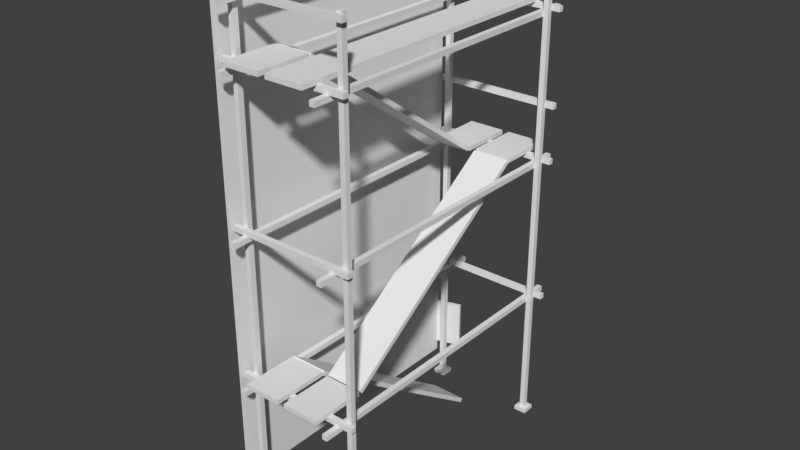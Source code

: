# Source: impalcatura.blend  (saved by Blender 2.79.0; exported with 4.5.12 LTS)
import bpy
from mathutils import Matrix  # noqa: F401  (used for matrix-valued properties, if any)

bpy.ops.wm.read_factory_settings(use_empty=True)
scene = bpy.context.scene
scene.name = 'Scene'

# ---- collections
col_collection_1 = bpy.data.collections.new('Collection 1'); scene.collection.children.link(col_collection_1)

# ---- materials (node trees are filled in below, after node groups)
mat_metallo = bpy.data.materials.new('metallo')
mat_metallo.alpha_threshold = 0.0
mat_metallo.use_transparent_shadow = False
mat_metallo.roughness = 0.5
mat_metallo.line_color = (0.0, 0.0, 0.0, 1.0)
mat_legno = bpy.data.materials.new('legno')
mat_legno.alpha_threshold = 0.0
mat_legno.use_transparent_shadow = False
mat_legno.roughness = 0.5

# ---- material node trees

# ---- world
world_world = bpy.data.worlds.new('World'); scene.world = world_world
world_world.color = (0.05088, 0.05088, 0.05088)
world_world.use_sun_shadow = False
world_world.sun_shadow_jitter_overblur = 0.0
world_world.cycles.sampling_method = 'MANUAL'

# ---- meshes
me_cube_001 = bpy.data.meshes.new('Cube.001')
me_cube_001.from_pydata([(-3.196, -7.576, 4.475), (-3.196, -1.027, -0.1052), (-3.196, -0.9459, 0.01076), (-3.196, -7.495, 4.591), (-2.018, -7.495, 4.591), (-2.018, -0.9459, 0.01076), (-2.018, -7.576, 4.475), (-2.018, -1.027, -0.1052), (-3.196, -7.576, 4.462), (-3.196, -7.576, 4.603), (-2.018, -7.576, 4.603), (-2.018, -7.576, 4.462), (-3.196, -9.323, 4.462), (-2.018, -9.323, 4.462), (-3.196, -9.323, 4.603), (-2.018, -9.323, 4.603), (-0.6077, -9.318, 4.462), (-0.6077, -9.318, 4.603), (-1.785, -9.318, 4.603), (-1.785, -9.318, 4.462), (-0.6077, -7.643, 4.462), (-1.785, -7.643, 4.462), (-0.6077, -7.643, 4.603), (-1.785, -7.643, 4.603), (-0.6077, -0.9699, 9.067), (-0.6077, -7.519, 4.487), (-0.6077, -7.6, 4.603), (-0.6077, -1.051, 9.183), (-1.785, -1.051, 9.183), (-1.785, -7.6, 4.603), (-1.785, -0.9699, 9.067), (-1.785, -7.519, 4.487), (-0.6077, -0.9699, 9.067), (-0.6077, -0.9699, 9.209), (-1.785, -0.9699, 9.209), (-1.785, -0.9699, 9.067), (-0.6077, 0.735, 9.067), (-1.785, 0.735, 9.067), (-0.6077, 0.735, 9.209), (-1.785, 0.735, 9.209), (-3.196, 0.7291, 9.067), (-3.196, 0.7291, 9.209), (-2.018, 0.7291, 9.209), (-2.018, 0.7291, 9.067), (-3.196, -0.9459, 9.067), (-2.018, -0.9459, 9.067), (-3.196, -0.9459, 9.209), (-2.018, -0.9459, 9.209), (-3.196, -7.619, 13.67), (-3.196, -1.069, 9.093), (-3.196, -0.9879, 9.209), (-3.196, -7.537, 13.79), (-2.018, -7.537, 13.79), (-2.018, -0.9879, 9.209), (-2.018, -7.619, 13.67), (-2.018, -1.069, 9.093), (-3.196, -7.619, 13.67), (-3.196, -7.619, 13.81), (-2.018, -7.619, 13.81), (-2.018, -7.619, 13.67), (-3.196, -9.323, 13.67), (-2.018, -9.323, 13.67), (-3.196, -9.323, 13.81), (-2.018, -9.323, 13.81), (-1.785, 0.735, 13.67), (-1.785, 0.735, 13.81), (-0.6077, 0.735, 13.81), (-0.6077, 0.735, 13.67), (-1.785, -9.323, 13.67), (-0.6077, -9.323, 13.67), (-1.785, -9.323, 13.81), (-0.6077, -9.323, 13.81)], [], [(6, 7, 5, 4), (2, 3, 4, 5), (1, 2, 5, 7), (0, 3, 2, 1), (0, 1, 7, 6), (3, 0, 6, 4), (9, 10, 11, 8), (14, 12, 13, 15), (10, 9, 14, 15), (8, 11, 13, 12), (11, 10, 15, 13), (9, 8, 12, 14), (17, 18, 19, 16), (22, 20, 21, 23), (18, 17, 22, 23), (16, 19, 21, 20), (19, 18, 23, 21), (17, 16, 20, 22), (30, 31, 29, 28), (26, 27, 28, 29), (25, 26, 29, 31), (24, 27, 26, 25), (24, 25, 31, 30), (27, 24, 30, 28), (33, 34, 35, 32), (38, 36, 37, 39), (34, 33, 38, 39), (32, 35, 37, 36), (35, 34, 39, 37), (33, 32, 36, 38), (41, 42, 43, 40), (46, 44, 45, 47), (42, 41, 46, 47), (40, 43, 45, 44), (43, 42, 47, 45), (41, 40, 44, 46), (54, 55, 53, 52), (50, 51, 52, 53), (49, 50, 53, 55), (48, 51, 50, 49), (48, 49, 55, 54), (51, 48, 54, 52), (57, 58, 59, 56), (62, 60, 61, 63), (58, 57, 62, 63), (56, 59, 61, 60), (59, 58, 63, 61), (57, 56, 60, 62), (65, 66, 67, 64), (70, 68, 69, 71), (66, 65, 70, 71), (64, 67, 69, 68), (67, 66, 71, 69), (65, 64, 68, 70)])
me_cube_001.polygons.foreach_set('material_index', [1, 1, 1, 1, 1, 1, 1, 1, 1, 1, 1, 1, 1, 1, 1, 1, 1, 1, 1, 1, 1, 1, 1, 1, 1, 1, 1, 1, 1, 1, 1, 1, 1, 1, 1, 1, 1, 1, 1, 1, 1, 1, 1, 1, 1, 1, 1, 1, 1, 1, 1, 1, 1, 1])
_uv = me_cube_001.uv_layers.new(name='UVMap')
_uv.uv.foreach_set('vector', [0.9806, 0.7724, 0.9806, 0.0, 0.9939, 2.88e-08, 0.9939, 0.7724, 0.4436, 0.0, 0.4436, 0.633, 0.3327, 0.633, 0.3327, 1.152e-08, 1.0, 0.8862, 0.9891, 0.8862, 0.9891, 0.7724, 1.0, 0.7724, 0.9406, 0.0, 0.9539, 0.0, 0.9539, 0.7724, 0.9406, 0.7724, 0.7763, 0.633, 0.7763, 0.0, 0.8872, 1.152e-08, 0.8872, 0.633, 0.9891, 1.0, 0.9782, 1.0, 0.9782, 0.8862, 0.9891, 0.8862, 0.9406, 0.8862, 0.9406, 0.7724, 0.9539, 0.7724, 0.9539, 0.8862, 0.3551, 0.9156, 0.3418, 0.9156, 0.3418, 0.8018, 0.3551, 0.8018, 0.4436, 0.8018, 0.3327, 0.8018, 0.3327, 0.633, 0.4436, 0.633, 0.2218, 0.633, 0.3327, 0.633, 0.3327, 0.8018, 0.2218, 0.8018, 0.9272, 0.7724, 0.9406, 0.7724, 0.9406, 0.9413, 0.9272, 0.9413, 0.9139, 0.7724, 0.9272, 0.7724, 0.9272, 0.9413, 0.9139, 0.9413, 0.3418, 0.8018, 0.3418, 0.9156, 0.3285, 0.9156, 0.3285, 0.8018, 0.9672, 0.8862, 0.9539, 0.8862, 0.9539, 0.7724, 0.9672, 0.7724, 0.5545, 0.7978, 0.6654, 0.7978, 0.6654, 0.9597, 0.5545, 0.9597, 0.4436, 0.7978, 0.5545, 0.7978, 0.5545, 0.9597, 0.4436, 0.9597, 0.2885, 0.9637, 0.2751, 0.9637, 0.2751, 0.8018, 0.2885, 0.8018, 0.3018, 0.9637, 0.2885, 0.9637, 0.2885, 0.8018, 0.3018, 0.8018, 0.9139, 0.7724, 0.9139, 0.0, 0.9272, 6.913e-08, 0.9272, 0.7724, 0.2218, 0.633, 0.2218, 2.304e-08, 0.3327, 0.0, 0.3327, 0.633, 0.9891, 0.8862, 1.0, 0.8862, 1.0, 1.0, 0.9891, 1.0, 0.9406, 0.7724, 0.9272, 0.7724, 0.9272, 6.913e-08, 0.9406, 0.0, 0.5545, 0.633, 0.5545, 0.0, 0.6654, 0.0, 0.6654, 0.633, 0.9782, 1.0, 0.9672, 1.0, 0.9672, 0.8862, 0.9782, 0.8862, 0.4218, 0.8018, 0.4218, 0.9156, 0.4084, 0.9156, 0.4084, 0.8018, 0.3818, 0.8018, 0.3951, 0.8018, 0.3951, 0.9156, 0.3818, 0.9156, 0.6654, 0.7978, 0.5545, 0.7978, 0.5545, 0.633, 0.6654, 0.633, 0.6654, 0.633, 0.7763, 0.633, 0.7763, 0.7978, 0.6654, 0.7978, 0.2618, 0.9666, 0.2485, 0.9666, 0.2485, 0.8018, 0.2618, 0.8018, 0.2618, 0.8018, 0.2751, 0.8018, 0.2751, 0.9666, 0.2618, 0.9666, 0.9672, 0.8862, 0.9672, 1.0, 0.9539, 1.0, 0.9539, 0.8862, 0.4351, 0.9156, 0.4218, 0.9156, 0.4218, 0.8018, 0.4351, 0.8018, 0.6654, 0.7978, 0.7763, 0.7978, 0.7763, 0.9597, 0.6654, 0.9597, 0.8872, 0.9597, 0.7763, 0.9597, 0.7763, 0.7978, 0.8872, 0.7978, 0.3151, 0.9637, 0.3018, 0.9637, 0.3018, 0.8018, 0.3151, 0.8018, 0.3151, 0.8018, 0.3285, 0.8018, 0.3285, 0.9637, 0.3151, 0.9637, 0.9539, 0.7724, 0.9539, 9.217e-08, 0.9672, 0.0, 0.9672, 0.7724, 0.5545, 0.0, 0.5545, 0.633, 0.4436, 0.633, 0.4436, 1.152e-08, 0.9782, 0.7724, 0.9891, 0.7724, 0.9891, 0.8862, 0.9782, 0.8862, 0.9806, 0.7724, 0.9672, 0.7724, 0.9672, 0.0, 0.9806, 0.0, 0.6654, 0.633, 0.6654, 0.0, 0.7763, 1.152e-08, 0.7763, 0.633, 0.9782, 0.8862, 0.9672, 0.8862, 0.9672, 0.7724, 0.9782, 0.7724, 0.9539, 0.8862, 0.9539, 1.0, 0.9406, 1.0, 0.9406, 0.8862, 0.3818, 0.9156, 0.3684, 0.9156, 0.3684, 0.8018, 0.3818, 0.8018, 0.8872, 0.7978, 0.7763, 0.7978, 0.7763, 0.633, 0.8872, 0.633, 0.4436, 0.633, 0.5545, 0.633, 0.5545, 0.7978, 0.4436, 0.7978, 0.2485, 0.9666, 0.2351, 0.9666, 0.2351, 0.8018, 0.2485, 0.8018, 0.2218, 0.8018, 0.2351, 0.8018, 0.2351, 0.9666, 0.2218, 0.9666, 0.3684, 0.8018, 0.3684, 0.9156, 0.3551, 0.9156, 0.3551, 0.8018, 0.4084, 0.9156, 0.3951, 0.9156, 0.3951, 0.8018, 0.4084, 0.8018, 0.1109, 0.9721, 0.0, 0.9721, 1.235e-07, 0.0, 0.1109, 0.0, 0.1109, 0.0, 0.2218, 5.761e-09, 0.2218, 0.9721, 0.1109, 0.9721, 0.9139, 0.9721, 0.9006, 0.9721, 0.9006, 0.0, 0.9139, 0.0, 0.8872, 0.0, 0.9006, 5.761e-09, 0.9006, 0.9721, 0.8873, 0.9721])
me_cube_001.materials.append(mat_metallo)
me_cube_001.materials.append(mat_legno)
me_cube_001.use_remesh_preserve_volume = False
me_cube_001.use_remesh_preserve_attributes = False
me_cube_001.use_mirror_vertex_groups = False
me_cube_001.update()
me_plane = bpy.data.meshes.new('Plane')
me_plane.from_pydata([(-15.18, -4.494, -0.0399), (0.0, -4.494, -0.0399), (-15.18, 4.494, -0.0399), (0.0, 4.494, -0.0399), (-15.18, 4.494, -2.384e-07), (-15.18, -4.494, -2.384e-07), (0.0, -4.494, -8.941e-08), (0.0, 4.494, -8.941e-08)], [], [(0, 2, 3, 1), (5, 6, 7, 4), (3, 2, 4, 7), (0, 1, 6, 5), (1, 3, 7, 6), (2, 0, 5, 4)])
_uv = me_plane.uv_layers.new(name='UVMap')
_uv.uv.foreach_set('vector', [0.9934, 0.8444, 0.4967, 0.8444, 0.4967, 5.306e-08, 0.9934, 0.0, 1.318e-07, 0.8444, 0.0, 1.061e-07, 0.4967, 0.0, 0.4967, 0.8444, 0.9956, 0.0, 0.9956, 0.8444, 0.9934, 0.8444, 0.9934, 0.0, 0.9978, 0.0, 0.9978, 0.8444, 0.9956, 0.8444, 0.9956, 0.0, 1.0, 0.0, 1.0, 0.5, 0.9978, 0.5, 0.9978, 0.0, 1.0, 0.5, 1.0, 1.0, 0.9978, 1.0, 0.9978, 0.5])
me_plane.use_remesh_preserve_volume = False
me_plane.use_remesh_preserve_attributes = False
me_plane.use_mirror_vertex_groups = False
me_plane.update()
me_cube_002 = bpy.data.meshes.new('Cube.002')
me_cube_002.from_pydata([(-0.5107, -0.05704, -0.7821), (-0.5107, -0.05704, 0.7821), (-0.5107, 0.05704, -0.7821), (-0.5107, 0.05704, 0.7821), (0.5107, -0.05704, -0.7821), (0.5107, -0.05704, 0.7821), (0.5107, 0.05704, -0.7821), (0.5107, 0.05704, 0.7821)], [], [(0, 1, 3, 2), (2, 3, 7, 6), (6, 7, 5, 4), (4, 5, 1, 0), (2, 6, 4, 0), (7, 3, 1, 5)])
_uv = me_cube_002.uv_layers.new(name='UVMap')
_uv.uv.foreach_set('vector', [0.8565, 0.7657, 0.8565, 0.0, 0.9043, 0.0, 0.9043, 0.7657, 1.271e-07, 0.7657, 0.0, 0.0, 0.4282, 0.0, 0.4282, 0.7657, 0.9522, 0.0, 0.9522, 0.7657, 0.9043, 0.7657, 0.9043, 0.0, 0.4282, 0.7657, 0.4282, 8.481e-08, 0.8565, 0.0, 0.8565, 0.7657, 0.9522, 1.0, 0.9522, 0.5, 1.0, 0.5, 1.0, 1.0, 1.0, 0.0, 1.0, 0.5, 0.9522, 0.5, 0.9522, 0.0])
me_cube_002.use_remesh_preserve_volume = False
me_cube_002.use_remesh_preserve_attributes = False
me_cube_002.use_mirror_vertex_groups = False
me_cube_002.update()
me_cube = bpy.data.meshes.new('Cube')
me_cube.from_pydata([(-3.44, -8.514, 15.46), (-3.44, -8.514, 0.0), (-3.44, -8.678, 15.46), (-3.44, -8.678, 0.0), (-0.2315, -0.1636, 0.0), (-0.2315, -0.1636, 15.46), (-0.2315, 5.066e-07, 0.0), (-0.2315, 5.066e-07, 15.46), (-0.06798, -0.1636, 0.0), (-0.06798, -0.1636, 15.46), (-0.06798, 5.066e-07, 0.0), (-0.06798, 5.066e-07, 15.46), (-3.603, -8.514, 15.46), (-3.603, -8.514, 0.0), (-3.603, -8.678, 15.46), (-3.603, -8.678, 0.0), (-0.1082, -8.678, 0.0), (-0.1082, -8.678, 15.46), (-0.1082, -8.514, 0.0), (-0.1082, -8.514, 15.46), (0.05531, -8.678, 0.0), (0.05531, -8.678, 15.46), (0.05531, -8.514, 0.0), (0.05531, -8.514, 15.46), (-3.603, -0.1636, 0.0), (-3.603, -0.1636, 15.46), (-3.603, 5.066e-07, 0.0), (-3.603, 5.066e-07, 15.46), (-3.44, -0.1636, 0.0), (-3.44, -0.1636, 15.46), (-3.44, 5.066e-07, 0.0), (-3.44, 5.066e-07, 15.46), (-3.727, -0.2869, 0.0), (-3.727, 0.1233, 0.0), (-3.317, -0.2869, 0.0), (-3.317, 0.1233, 0.0), (-3.727, -0.2869, 0.1276), (-3.727, 0.1233, 0.1276), (-3.317, 0.1233, 0.1276), (-3.317, -0.2869, 0.1276), (-0.3548, -0.2869, 0.0), (-0.3548, 0.1233, 0.0), (0.05531, -0.2869, 0.0), (0.05531, 0.1233, 0.0), (-0.3548, -0.2869, 0.1276), (-0.3548, 0.1233, 0.1276), (0.05531, 0.1233, 0.1276), (0.05531, -0.2869, 0.1276), (-0.3548, -8.801, 0.0), (-0.3548, -8.391, 0.0), (0.05531, -8.801, 0.0), (0.05531, -8.391, 0.0), (-0.3548, -8.801, 0.1276), (-0.3548, -8.391, 0.1276), (0.05531, -8.391, 0.1276), (0.05531, -8.801, 0.1276), (-3.727, -8.801, 0.0), (-3.727, -8.391, 0.0), (-3.317, -8.801, 0.0), (-3.317, -8.391, 0.0), (-3.727, -8.801, 0.1276), (-3.727, -8.391, 0.1276), (-3.317, -8.391, 0.1276), (-3.317, -8.801, 0.1276), (-3.44, 0.7291, 4.135), (-3.44, -9.323, 4.135), (-3.44, 0.7291, 4.298), (-3.44, -9.323, 4.298), (-3.276, 0.7291, 4.135), (-3.276, -9.323, 4.135), (-3.276, 0.7291, 4.298), (-3.276, -9.323, 4.298), (-3.823, -8.842, 4.298), (0.2001, -8.842, 4.298), (-3.823, -8.842, 4.462), (0.2001, -8.842, 4.462), (-3.823, -8.678, 4.298), (0.2001, -8.678, 4.298), (-3.823, -8.678, 4.462), (0.2001, -8.678, 4.462), (-0.3951, 0.7291, 4.135), (-0.3951, -9.323, 4.135), (-0.3951, 0.7291, 4.298), (-0.3951, -9.323, 4.298), (-0.2315, 0.7291, 4.135), (-0.2315, -9.323, 4.135), (-0.2315, 0.7291, 4.298), (-0.2315, -9.323, 4.298), (-3.823, -0.007528, 4.298), (0.2001, -0.007528, 4.298), (-3.823, -0.007528, 4.462), (0.2001, -0.007528, 4.462), (-3.823, 0.156, 4.298), (0.2001, 0.156, 4.298), (-3.823, 0.156, 4.462), (0.2001, 0.156, 4.462), (-3.44, 0.7291, 8.74), (-3.44, -9.323, 8.74), (-3.44, 0.7291, 8.904), (-3.44, -9.323, 8.904), (-3.276, 0.7291, 8.74), (-3.276, -9.323, 8.74), (-3.276, 0.7291, 8.904), (-3.276, -9.323, 8.904), (-3.823, -8.842, 8.904), (0.2001, -8.842, 8.904), (-3.823, -8.842, 9.067), (0.2001, -8.842, 9.067), (-3.823, -8.678, 8.904), (0.2001, -8.678, 8.904), (-3.823, -8.678, 9.067), (0.2001, -8.678, 9.067), (-0.3951, 0.7291, 8.74), (-0.3951, -9.323, 8.74), (-0.3951, 0.7291, 8.904), (-0.3951, -9.323, 8.904), (-0.2315, 0.7291, 8.74), (-0.2315, -9.323, 8.74), (-0.2315, 0.7291, 8.904), (-0.2315, -9.323, 8.904), (-3.823, -0.007528, 8.904), (0.2001, -0.007528, 8.904), (-3.823, -0.007528, 9.067), (0.2001, -0.007528, 9.067), (-3.823, 0.156, 8.904), (0.2001, 0.156, 8.904), (-3.823, 0.156, 9.067), (0.2001, 0.156, 9.067), (-3.44, 0.7291, 13.35), (-3.44, -9.323, 13.35), (-3.44, 0.7291, 13.51), (-3.44, -9.323, 13.51), (-3.276, 0.7291, 13.35), (-3.276, -9.323, 13.35), (-3.276, 0.7291, 13.51), (-3.276, -9.323, 13.51), (-3.823, -8.842, 13.51), (0.2001, -8.842, 13.51), (-3.823, -8.842, 13.67), (0.2001, -8.842, 13.67), (-3.823, -8.678, 13.51), (0.2001, -8.678, 13.51), (-3.823, -8.678, 13.67), (0.2001, -8.678, 13.67), (-0.3951, 0.7291, 13.35), (-0.3951, -9.323, 13.35), (-0.3951, 0.7291, 13.51), (-0.3951, -9.323, 13.51), (-0.2315, 0.7291, 13.35), (-0.2315, -9.323, 13.35), (-0.2315, 0.7291, 13.51), (-0.2315, -9.323, 13.51), (-3.823, -0.007528, 13.51), (0.2001, -0.007528, 13.51), (-3.823, -0.007528, 13.67), (0.2001, -0.007528, 13.67), (-3.823, 0.156, 13.51), (0.2001, 0.156, 13.51), (-3.823, 0.156, 13.67), (0.2001, 0.156, 13.67), (-3.44, 0.7291, 15.09), (-3.44, -9.323, 15.09), (-3.44, 0.7291, 15.25), (-3.44, -9.323, 15.25), (-3.276, 0.7291, 15.09), (-3.276, -9.323, 15.09), (-3.276, 0.7291, 15.25), (-3.276, -9.323, 15.25), (-3.823, -0.007528, 15.25), (0.2001, -0.007528, 15.25), (-3.823, -0.007528, 15.41), (0.2001, -0.007528, 15.41), (-3.823, 0.156, 15.25), (0.2001, 0.156, 15.25), (-3.823, 0.156, 15.41), (0.2001, 0.156, 15.41), (-3.823, -8.842, 15.25), (0.2001, -8.842, 15.25), (-3.823, -8.842, 15.41), (0.2001, -8.842, 15.41), (-3.823, -8.678, 15.25), (0.2001, -8.678, 15.25), (-3.823, -8.678, 15.41), (0.2001, -8.678, 15.41), (-3.823, -0.007528, 10.64), (0.2001, -0.007528, 10.64), (-3.823, -0.007528, 10.81), (0.2001, -0.007528, 10.81), (-3.823, 0.156, 10.64), (0.2001, 0.156, 10.64), (-3.823, 0.156, 10.81), (0.2001, 0.156, 10.81)], [], [(1, 0, 2, 3), (4, 5, 7, 6), (6, 7, 11, 10), (10, 11, 9, 8), (8, 9, 5, 4), (11, 7, 5, 9), (3, 2, 14, 15), (0, 12, 14, 2), (13, 12, 0, 1), (15, 14, 12, 13), (23, 19, 17, 21), (18, 19, 23, 22), (16, 17, 19, 18), (20, 21, 17, 16), (22, 23, 21, 20), (24, 25, 27, 26), (26, 27, 31, 30), (30, 31, 29, 28), (28, 29, 25, 24), (31, 27, 25, 29), (46, 45, 44, 47), (38, 37, 36, 39), (32, 34, 39, 36), (35, 33, 37, 38), (34, 35, 38, 39), (33, 32, 36, 37), (40, 42, 47, 44), (43, 41, 45, 46), (42, 43, 46, 47), (41, 40, 44, 45), (54, 53, 52, 55), (48, 50, 55, 52), (51, 49, 53, 54), (50, 51, 54, 55), (49, 48, 52, 53), (62, 61, 60, 63), (56, 58, 63, 60), (59, 57, 61, 62), (58, 59, 62, 63), (57, 56, 60, 61), (64, 65, 67, 66), (66, 67, 71, 70), (70, 71, 69, 68), (68, 69, 65, 64), (71, 67, 65, 69), (66, 70, 68, 64), (72, 73, 75, 74), (74, 75, 79, 78), (78, 79, 77, 76), (76, 77, 73, 72), (79, 75, 73, 77), (74, 78, 76, 72), (80, 81, 83, 82), (82, 83, 87, 86), (86, 87, 85, 84), (84, 85, 81, 80), (87, 83, 81, 85), (82, 86, 84, 80), (88, 89, 91, 90), (90, 91, 95, 94), (94, 95, 93, 92), (92, 93, 89, 88), (95, 91, 89, 93), (90, 94, 92, 88), (96, 97, 99, 98), (98, 99, 103, 102), (102, 103, 101, 100), (100, 101, 97, 96), (103, 99, 97, 101), (98, 102, 100, 96), (104, 105, 107, 106), (106, 107, 111, 110), (110, 111, 109, 108), (108, 109, 105, 104), (111, 107, 105, 109), (106, 110, 108, 104), (112, 113, 115, 114), (114, 115, 119, 118), (118, 119, 117, 116), (116, 117, 113, 112), (119, 115, 113, 117), (114, 118, 116, 112), (120, 121, 123, 122), (122, 123, 127, 126), (126, 127, 125, 124), (124, 125, 121, 120), (127, 123, 121, 125), (122, 126, 124, 120), (128, 129, 131, 130), (130, 131, 135, 134), (134, 135, 133, 132), (132, 133, 129, 128), (135, 131, 129, 133), (130, 134, 132, 128), (136, 137, 139, 138), (138, 139, 143, 142), (142, 143, 141, 140), (140, 141, 137, 136), (143, 139, 137, 141), (138, 142, 140, 136), (144, 145, 147, 146), (146, 147, 151, 150), (150, 151, 149, 148), (148, 149, 145, 144), (151, 147, 145, 149), (146, 150, 148, 144), (152, 153, 155, 154), (154, 155, 159, 158), (158, 159, 157, 156), (156, 157, 153, 152), (159, 155, 153, 157), (154, 158, 156, 152), (160, 161, 163, 162), (162, 163, 167, 166), (166, 167, 165, 164), (164, 165, 161, 160), (167, 163, 161, 165), (162, 166, 164, 160), (168, 169, 171, 170), (170, 171, 175, 174), (174, 175, 173, 172), (172, 173, 169, 168), (175, 171, 169, 173), (170, 174, 172, 168), (176, 177, 179, 178), (178, 179, 183, 182), (182, 183, 181, 180), (180, 181, 177, 176), (183, 179, 177, 181), (178, 182, 180, 176), (184, 185, 187, 186), (186, 187, 191, 190), (190, 191, 189, 188), (188, 189, 185, 184), (191, 187, 185, 189), (186, 190, 188, 184)])
me_cube.polygons.foreach_set('material_index', [0, 0, 0, 0, 0, 0, 0, 0, 0, 0, 0, 0, 0, 0, 0, 0, 0, 0, 0, 0, 1, 1, 1, 1, 1, 1, 1, 1, 1, 1, 1, 1, 1, 1, 1, 1, 1, 1, 1, 1, 0, 0, 0, 0, 0, 0, 0, 0, 0, 0, 0, 0, 0, 0, 0, 0, 0, 0, 0, 0, 0, 0, 0, 0, 0, 0, 0, 0, 0, 0, 0, 0, 0, 0, 0, 0, 0, 0, 0, 0, 0, 0, 0, 0, 0, 0, 0, 0, 0, 0, 0, 0, 0, 0, 0, 0, 0, 0, 0, 0, 0, 0, 0, 0, 0, 0, 0, 0, 0, 0, 0, 0, 0, 0, 0, 0, 0, 0, 0, 0, 0, 0, 0, 0, 0, 0, 0, 0, 0, 0, 0, 0, 0, 0, 0, 0])
_uv = me_cube.uv_layers.new(name='UVMap')
_uv.uv.foreach_set('vector', [0.2097, 0.0, 0.2097, 1.0, 0.1935, 1.0, 0.1935, 5.675e-10, 0.04839, 1.0, 0.04839, 0.0, 0.06452, 0.0, 0.06452, 1.0, 0.01613, 1.0, 0.01613, 0.0, 0.03226, 0.0, 0.03226, 1.0, 0.2581, 1.554e-10, 0.2581, 1.0, 0.2419, 1.0, 0.2419, 0.0, 0.1452, 1.0, 0.1452, 0.0, 0.1613, 0.0, 0.1613, 1.0, 0.7958, 0.5841, 0.7958, 0.5947, 0.7797, 0.5947, 0.7797, 0.5841, 0.1129, 1.0, 0.1129, 0.0, 0.129, 0.0, 0.129, 1.0, 0.8795, 0.5841, 0.8633, 0.5841, 0.8633, 0.5735, 0.8795, 0.5735, 0.2097, 1.0, 0.2097, 0.0, 0.2258, 0.0, 0.2258, 1.0, 0.06452, 1.0, 0.06452, 0.0, 0.08065, 0.0, 0.08065, 1.0, 0.8956, 0.5841, 0.8795, 0.5841, 0.8795, 0.5735, 0.8956, 0.5735, 0.1613, 1.0, 0.1613, 0.0, 0.1774, 0.0, 0.1774, 1.0, 0.08065, 1.0, 0.08065, 0.0, 0.09678, 0.0, 0.09678, 1.0, 0.129, 1.0, 0.129, 0.0, 0.1452, 0.0, 0.1452, 1.0, 0.1935, 0.0, 0.1935, 1.0, 0.1774, 1.0, 0.1774, 8.559e-11, 0.03226, 1.0, 0.03226, 0.0, 0.04839, 0.0, 0.04839, 1.0, 3.762e-07, 1.0, 0.0, 0.0, 0.01613, 0.0, 0.01613, 1.0, 0.2419, 0.0, 0.2419, 1.0, 0.2258, 1.0, 0.2258, 5.675e-10, 0.09678, 1.0, 0.09678, 0.0, 0.1129, 0.0, 0.1129, 1.0, 0.7635, 0.5841, 0.7635, 0.5947, 0.7474, 0.5947, 0.7474, 0.5841, 0.7906, 0.5205, 0.831, 0.5205, 0.831, 0.547, 0.7906, 0.547, 0.8715, 0.5205, 0.8715, 0.547, 0.831, 0.547, 0.831, 0.5205, 0.7753, 0.5735, 0.7753, 0.547, 0.7879, 0.547, 0.7879, 0.5735, 0.813, 0.547, 0.813, 0.5735, 0.8004, 0.5735, 0.8004, 0.547, 0.8966, 0.5205, 0.8966, 0.547, 0.884, 0.547, 0.884, 0.5205, 0.8885, 0.547, 0.8885, 0.5735, 0.8759, 0.5735, 0.8759, 0.547, 0.8004, 0.547, 0.8004, 0.5735, 0.7879, 0.5735, 0.7879, 0.547, 0.7753, 0.547, 0.7753, 0.5735, 0.7627, 0.5735, 0.7627, 0.547, 0.8759, 0.547, 0.8759, 0.5735, 0.8633, 0.5735, 0.8633, 0.547, 0.884, 0.5205, 0.884, 0.547, 0.8715, 0.547, 0.8715, 0.5205, 0.7501, 0.547, 0.7097, 0.547, 0.7097, 0.5205, 0.7501, 0.5205, 0.7474, 0.547, 0.7474, 0.5735, 0.7348, 0.5735, 0.7348, 0.547, 0.7627, 0.547, 0.7627, 0.5735, 0.7501, 0.5735, 0.7501, 0.547, 0.8256, 0.547, 0.8256, 0.5735, 0.813, 0.5735, 0.813, 0.547, 0.8382, 0.547, 0.8382, 0.5735, 0.8256, 0.5735, 0.8256, 0.547, 0.7906, 0.547, 0.7501, 0.547, 0.7501, 0.5205, 0.7906, 0.5205, 0.7097, 0.5735, 0.7097, 0.547, 0.7223, 0.547, 0.7223, 0.5735, 0.7223, 0.5735, 0.7223, 0.547, 0.7348, 0.547, 0.7348, 0.5735, 0.8633, 0.547, 0.8633, 0.5735, 0.8508, 0.5735, 0.8508, 0.547, 0.8508, 0.547, 0.8508, 0.5735, 0.8382, 0.5735, 0.8382, 0.547, 0.6935, 3.855e-09, 0.6935, 0.6502, 0.6774, 0.6502, 0.6774, 0.0, 0.4032, 0.0, 0.4032, 0.6502, 0.3871, 0.6502, 0.3871, 7.71e-09, 0.629, 0.0, 0.629, 0.6502, 0.6129, 0.6502, 0.6129, 0.0, 0.5484, 3.855e-09, 0.5484, 0.6502, 0.5323, 0.6502, 0.5323, 0.0, 0.8885, 0.547, 0.9046, 0.547, 0.9046, 0.5576, 0.8885, 0.5576, 0.7313, 0.5947, 0.7474, 0.5947, 0.7474, 0.6053, 0.7313, 0.6053, 0.9677, 1.542e-08, 0.9677, 0.2602, 0.9516, 0.2602, 0.9516, 0.0, 0.8548, 0.5205, 0.8548, 0.2602, 0.871, 0.2602, 0.871, 0.5205, 0.9194, 0.5205, 0.9194, 0.2602, 0.9355, 0.2602, 0.9355, 0.5205, 0.8871, 0.2602, 0.8871, 2.891e-09, 0.9032, 0.0, 0.9032, 0.2602, 0.7097, 0.6053, 0.7097, 0.5947, 0.7258, 0.5947, 0.7258, 0.6053, 0.9046, 0.5576, 0.9046, 0.547, 0.9207, 0.547, 0.9207, 0.5576, 0.6452, 3.855e-09, 0.6452, 0.6502, 0.629, 0.6502, 0.629, 0.0, 0.4677, 0.6502, 0.4677, 0.0, 0.4839, 0.0, 0.4839, 0.6502, 0.2903, 0.6502, 0.2903, 0.0, 0.3065, 0.0, 0.3065, 0.6502, 0.5968, 0.0, 0.5968, 0.6502, 0.5806, 0.6502, 0.5806, 0.0, 0.7797, 0.5735, 0.7958, 0.5735, 0.7958, 0.5841, 0.7797, 0.5841, 0.7635, 0.5841, 0.7797, 0.5841, 0.7797, 0.5947, 0.7635, 0.5947, 0.9516, 0.2602, 0.9516, 0.5205, 0.9355, 0.5205, 0.9355, 0.2602, 0.7903, 0.5205, 0.7903, 0.2602, 0.8065, 0.2602, 0.8065, 0.5205, 0.9839, 0.5205, 0.9839, 0.2602, 1.0, 0.2602, 1.0, 0.5205, 0.7903, 0.2602, 0.7903, 2.891e-09, 0.8065, 0.0, 0.8065, 0.2602, 0.8956, 0.5947, 0.8795, 0.5947, 0.8795, 0.5841, 0.8956, 0.5841, 0.8579, 0.5947, 0.8579, 0.5841, 0.874, 0.5841, 0.874, 0.5947, 0.371, 0.6502, 0.371, 0.0, 0.3871, 0.0, 0.3871, 0.6502, 0.4839, 0.6502, 0.4839, 0.0, 0.5, 0.0, 0.5, 0.6502, 0.3065, 0.6502, 0.3065, 0.0, 0.3226, 0.0, 0.3226, 0.6502, 0.5323, 3.855e-09, 0.5323, 0.6502, 0.5161, 0.6502, 0.5161, 0.0, 0.8004, 0.5735, 0.8166, 0.5735, 0.8166, 0.5841, 0.8004, 0.5841, 0.8281, 0.5947, 0.8442, 0.5947, 0.8442, 0.6053, 0.8281, 0.6053, 0.9839, 0.2602, 0.9839, 1.928e-09, 1.0, 0.0, 1.0, 0.2602, 0.7258, 0.2602, 0.7258, 0.5205, 0.7097, 0.5205, 0.7097, 0.2602, 0.7742, 0.2602, 0.7742, 2.891e-09, 0.7903, 0.0, 0.7903, 0.2602, 0.9194, 0.2602, 0.9194, 2.891e-09, 0.9355, 0.0, 0.9355, 0.2602, 0.8966, 0.5311, 0.8966, 0.5205, 0.9127, 0.5205, 0.9127, 0.5311, 0.9046, 0.5682, 0.9046, 0.5576, 0.9207, 0.5576, 0.9207, 0.5682, 0.7097, 3.855e-09, 0.7097, 0.6502, 0.6935, 0.6502, 0.6935, 0.0, 0.4516, 0.6502, 0.4516, 0.0, 0.4677, 0.0, 0.4677, 0.6502, 0.3548, 0.6502, 0.3548, 0.0, 0.371, 0.0, 0.371, 0.6502, 0.5806, 0.0, 0.5806, 0.6502, 0.5645, 0.6502, 0.5645, 0.0, 0.7313, 0.5841, 0.7474, 0.5841, 0.7474, 0.5947, 0.7313, 0.5947, 0.7958, 0.5947, 0.8119, 0.5947, 0.8119, 0.6053, 0.7958, 0.6053, 0.8548, 0.2602, 0.8548, 0.5205, 0.8387, 0.5205, 0.8387, 0.2602, 0.8065, 0.5205, 0.8065, 0.2602, 0.8226, 0.2602, 0.8226, 0.5205, 0.871, 0.2602, 0.871, 7.71e-09, 0.8871, 0.0, 0.8871, 0.2602, 0.7581, 0.5205, 0.7581, 0.2602, 0.7742, 0.2602, 0.7742, 0.5205, 0.7474, 0.5841, 0.7313, 0.5841, 0.7313, 0.5735, 0.7474, 0.5735, 0.8417, 0.5947, 0.8417, 0.5841, 0.8579, 0.5841, 0.8579, 0.5947, 0.4032, 0.6502, 0.4032, 0.0, 0.4194, 0.0, 0.4194, 0.6502, 0.5, 0.6502, 0.5, 0.0, 0.5161, 0.0, 0.5161, 0.6502, 0.3387, 0.6502, 0.3387, 6.168e-08, 0.3548, 0.0, 0.3548, 0.6502, 0.6774, 3.855e-09, 0.6774, 0.6502, 0.6613, 0.6502, 0.6613, 0.0, 0.7097, 0.5841, 0.7258, 0.5841, 0.7258, 0.5947, 0.7097, 0.5947, 0.7958, 0.5841, 0.8119, 0.5841, 0.8119, 0.5947, 0.7958, 0.5947, 0.9355, 0.2602, 0.9355, 1.928e-09, 0.9516, 0.0, 0.9516, 0.2602, 0.871, 0.5205, 0.871, 0.2602, 0.8871, 0.2602, 0.8871, 0.5205, 0.9839, 0.0, 0.9839, 0.2602, 0.9677, 0.2602, 0.9677, 0.0, 0.9194, 0.2602, 0.9194, 0.5205, 0.9032, 0.5205, 0.9032, 0.2602, 0.7797, 0.6053, 0.7797, 0.5947, 0.7958, 0.5947, 0.7958, 0.6053, 0.8417, 0.5841, 0.8417, 0.5735, 0.8579, 0.5735, 0.8579, 0.5841, 0.6129, 0.0, 0.6129, 0.6502, 0.5968, 0.6502, 0.5968, 0.0, 0.4355, 0.0, 0.4355, 0.6502, 0.4194, 0.6502, 0.4194, 7.71e-09, 0.3226, 0.6502, 0.3226, 6.168e-08, 0.3387, 0.0, 0.3387, 0.6502, 0.5645, 0.0, 0.5645, 0.6502, 0.5484, 0.6502, 0.5484, 0.0, 0.7635, 0.5735, 0.7797, 0.5735, 0.7797, 0.5841, 0.7635, 0.5841, 0.8956, 0.5735, 0.9117, 0.5735, 0.9117, 0.5841, 0.8956, 0.5841, 0.9516, 0.5205, 0.9516, 0.2602, 0.9677, 0.2602, 0.9677, 0.5205, 0.8226, 0.2602, 0.8226, 1.928e-09, 0.8387, 0.0, 0.8387, 0.2602, 0.9839, 0.2602, 0.9839, 0.5205, 0.9677, 0.5205, 0.9677, 0.2602, 0.7419, 0.5205, 0.7419, 0.2602, 0.7581, 0.2602, 0.7581, 0.5205, 0.8281, 0.6053, 0.8119, 0.6053, 0.8119, 0.5947, 0.8281, 0.5947, 0.7097, 0.5841, 0.7097, 0.5735, 0.7258, 0.5735, 0.7258, 0.5841, 0.2903, 0.0, 0.2903, 0.6502, 0.2742, 0.6502, 0.2742, 0.0, 0.4516, 0.0, 0.4516, 0.6502, 0.4355, 0.6502, 0.4355, 7.71e-09, 0.2581, 0.6502, 0.2581, 0.0, 0.2742, 0.0, 0.2742, 0.6502, 0.6613, 3.855e-09, 0.6613, 0.6502, 0.6452, 0.6502, 0.6452, 0.0, 0.8966, 0.5311, 0.9127, 0.5311, 0.9127, 0.5416, 0.8966, 0.5416, 0.8256, 0.5841, 0.8417, 0.5841, 0.8417, 0.5947, 0.8256, 0.5947, 0.8548, 0.0, 0.8548, 0.2602, 0.8387, 0.2602, 0.8387, 0.0, 0.8065, 0.2602, 0.8065, 1.928e-09, 0.8226, 0.0, 0.8226, 0.2602, 0.7258, 0.2602, 0.7258, 1.928e-09, 0.7419, 0.0, 0.7419, 0.2602, 0.7258, 0.5205, 0.7258, 0.2602, 0.7419, 0.2602, 0.7419, 0.5205, 0.9117, 0.5947, 0.8956, 0.5947, 0.8956, 0.5841, 0.9117, 0.5841, 0.7474, 0.5841, 0.7474, 0.5735, 0.7635, 0.5735, 0.7635, 0.5841, 0.7258, 0.0, 0.7258, 0.2602, 0.7097, 0.2602, 0.7097, 0.0, 0.8871, 0.5205, 0.8871, 0.2602, 0.9032, 0.2602, 0.9032, 0.5205, 0.7581, 0.2602, 0.7581, 9.638e-10, 0.7742, 0.0, 0.7742, 0.2602, 0.9032, 0.2602, 0.9032, 2.891e-09, 0.9194, 0.0, 0.9194, 0.2602, 0.8256, 0.5841, 0.8256, 0.5735, 0.8417, 0.5735, 0.8417, 0.5841, 0.8885, 0.5682, 0.8885, 0.5576, 0.9046, 0.5576, 0.9046, 0.5682, 0.8548, 0.2602, 0.8548, 1.928e-09, 0.871, 0.0, 0.871, 0.2602, 0.8226, 0.5205, 0.8226, 0.2602, 0.8387, 0.2602, 0.8387, 0.5205, 0.7581, 0.0, 0.7581, 0.2602, 0.7419, 0.2602, 0.7419, 0.0, 0.7742, 0.5205, 0.7742, 0.2602, 0.7903, 0.2602, 0.7903, 0.5205, 0.7635, 0.6053, 0.7474, 0.6053, 0.7474, 0.5947, 0.7635, 0.5947, 0.7797, 0.6053, 0.7635, 0.6053, 0.7635, 0.5947, 0.7797, 0.5947])
me_cube.materials.append(mat_metallo)
me_cube.materials.append(mat_legno)
me_cube.use_remesh_preserve_volume = False
me_cube.use_remesh_preserve_attributes = False
me_cube.use_mirror_vertex_groups = False
me_cube.update()

# ---- objects
ob_floor = bpy.data.objects.new('floor', me_cube_001)
ob_telone = bpy.data.objects.new('Telone', me_plane)
ob_cartello = bpy.data.objects.new('Cartello', me_cube_002)
ob_impalcatura = bpy.data.objects.new('Impalcatura', me_cube)

# ---- transforms, parenting, visibility, modifiers, constraints
ob_floor.location = (1.823, 1.987, 0.0)
ob_floor.lock_rotations_4d = False
ob_floor.empty_display_type = 'ARROWS'
ob_floor.lineart.crease_threshold = 0.0
ob_telone.location = (-2.111, -2.455, 15.91)
ob_telone.rotation_euler = (-0.0, 4.712, 0.0)
ob_telone.lineart.crease_threshold = 0.0
ob_cartello.location = (-1.787, 2.144, 1.861)
ob_cartello.rotation_euler = (0.0, -0.0, 0.2919)
ob_cartello.lineart.crease_threshold = 0.0
ob_impalcatura.location = (1.823, 1.987, 0.0)
ob_impalcatura.lock_rotations_4d = False
ob_impalcatura.empty_display_type = 'ARROWS'
ob_impalcatura.lineart.crease_threshold = 0.0

# ---- collection membership
col_collection_1.objects.link(ob_floor)
col_collection_1.objects.link(ob_telone)
col_collection_1.objects.link(ob_cartello)
col_collection_1.objects.link(ob_impalcatura)

# ---- scene / render settings (as saved in the file)
scene.frame_start = 1; scene.frame_end = 250; scene.frame_set(1)
scene.render.engine = 'BLENDER_EEVEE_NEXT'
scene.render.resolution_percentage = 50
scene.render.dither_intensity = 0.0
scene.cycles.use_denoising = False
scene.cycles.samples = 128
scene.cycles.sampling_pattern = 'TABULATED_SOBOL'
scene.cycles.use_adaptive_sampling = False
scene.cycles.use_light_tree = False
scene.cycles.blur_glossy = 0.0
scene.cycles.sample_clamp_indirect = 0.0
scene.view_settings.view_transform = 'Standard'
bpy.context.view_layer.update()

# ---- added for rendering (the .blend has no active camera and no usable light): camera, sun
cam_auto = bpy.data.cameras.new('AutoCamera')
cam_auto.lens = 50.0
cam_auto.sensor_width = 36.0
cam_auto.clip_end = 1000.0
ob_auto_camera = bpy.data.objects.new('AutoCamera', cam_auto)
scene.collection.objects.link(ob_auto_camera)
ob_auto_camera.location = (17.8126, -23.8436, 22.2599)
ob_auto_camera.rotation_euler = (1.09748, -7.21219e-08, 0.694738)
scene.camera = ob_auto_camera
light_auto_sun = bpy.data.lights.new('AutoSun', 'SUN')
light_auto_sun.energy = 3.0
light_auto_sun.angle = 0.0523599
ob_auto_sun = bpy.data.objects.new('AutoSun', light_auto_sun)
scene.collection.objects.link(ob_auto_sun)
ob_auto_sun.rotation_euler = (0.872665, 0.174533, 0.523599)
bpy.context.view_layer.update()
